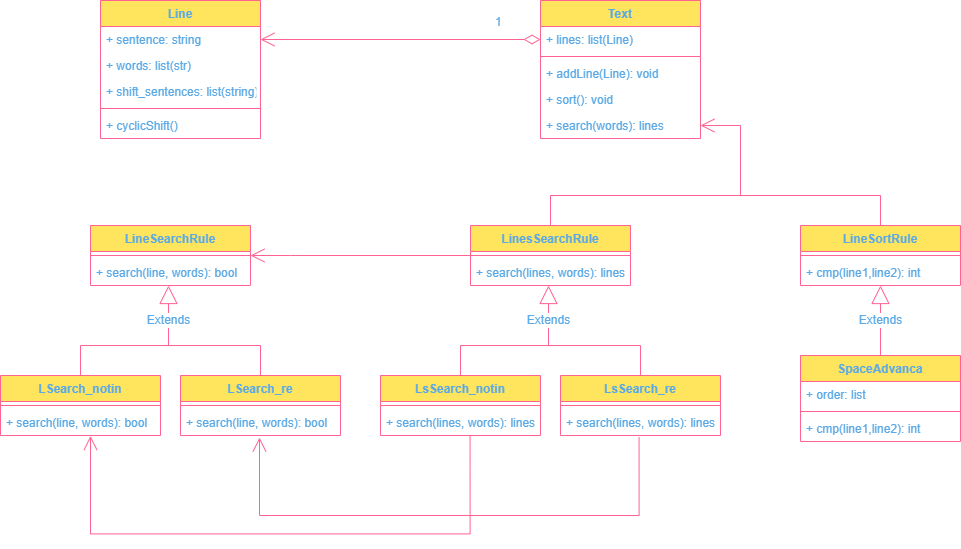

The diagram above was exported from draw.io. Its source (the exported page's mxGraphModel, read from the mxfile embedded in the PNG):
<mxGraphModel dx="1865" dy="547" grid="1" gridSize="10" guides="1" tooltips="1" connect="1" arrows="1" fold="1" page="1" pageScale="1" pageWidth="827" pageHeight="1169" math="0" shadow="0">
  <root>
    <mxCell id="WIyWlLk6GJQsqaUBKTNV-0" />
    <mxCell id="WIyWlLk6GJQsqaUBKTNV-1" parent="WIyWlLk6GJQsqaUBKTNV-0" />
    <mxCell id="Hg7zxvU7qi2_e22TLWc6-49" value="Line" style="swimlane;fontStyle=1;align=center;verticalAlign=top;childLayout=stackLayout;horizontal=1;startSize=26;horizontalStack=0;resizeParent=1;resizeParentMax=0;resizeLast=0;collapsible=1;marginBottom=0;fillColor=#FFE45E;strokeColor=#FF6392;fontColor=#5AA9E6;" parent="WIyWlLk6GJQsqaUBKTNV-1" vertex="1">
      <mxGeometry x="60" y="65" width="160" height="138" as="geometry" />
    </mxCell>
    <mxCell id="Hg7zxvU7qi2_e22TLWc6-50" value="+ sentence: string" style="text;strokeColor=none;fillColor=none;align=left;verticalAlign=top;spacingLeft=4;spacingRight=4;overflow=hidden;rotatable=0;points=[[0,0.5],[1,0.5]];portConstraint=eastwest;fontColor=#5AA9E6;" parent="Hg7zxvU7qi2_e22TLWc6-49" vertex="1">
      <mxGeometry y="26" width="160" height="26" as="geometry" />
    </mxCell>
    <mxCell id="Hg7zxvU7qi2_e22TLWc6-51" value="+ words: list(str)" style="text;strokeColor=none;fillColor=none;align=left;verticalAlign=top;spacingLeft=4;spacingRight=4;overflow=hidden;rotatable=0;points=[[0,0.5],[1,0.5]];portConstraint=eastwest;fontColor=#5AA9E6;" parent="Hg7zxvU7qi2_e22TLWc6-49" vertex="1">
      <mxGeometry y="52" width="160" height="26" as="geometry" />
    </mxCell>
    <mxCell id="Hg7zxvU7qi2_e22TLWc6-52" value="+ shift_sentences: list(string)" style="text;strokeColor=none;fillColor=none;align=left;verticalAlign=top;spacingLeft=4;spacingRight=4;overflow=hidden;rotatable=0;points=[[0,0.5],[1,0.5]];portConstraint=eastwest;fontColor=#5AA9E6;" parent="Hg7zxvU7qi2_e22TLWc6-49" vertex="1">
      <mxGeometry y="78" width="160" height="26" as="geometry" />
    </mxCell>
    <mxCell id="Hg7zxvU7qi2_e22TLWc6-53" value="" style="line;strokeWidth=1;fillColor=none;align=left;verticalAlign=middle;spacingTop=-1;spacingLeft=3;spacingRight=3;rotatable=0;labelPosition=right;points=[];portConstraint=eastwest;strokeColor=#FF6392;fontColor=#5AA9E6;" parent="Hg7zxvU7qi2_e22TLWc6-49" vertex="1">
      <mxGeometry y="104" width="160" height="8" as="geometry" />
    </mxCell>
    <mxCell id="Hg7zxvU7qi2_e22TLWc6-54" value="+ cyclicShift()" style="text;strokeColor=none;fillColor=none;align=left;verticalAlign=top;spacingLeft=4;spacingRight=4;overflow=hidden;rotatable=0;points=[[0,0.5],[1,0.5]];portConstraint=eastwest;fontColor=#5AA9E6;" parent="Hg7zxvU7qi2_e22TLWc6-49" vertex="1">
      <mxGeometry y="112" width="160" height="26" as="geometry" />
    </mxCell>
    <mxCell id="Hg7zxvU7qi2_e22TLWc6-55" value="Text" style="swimlane;fontStyle=1;align=center;verticalAlign=top;childLayout=stackLayout;horizontal=1;startSize=26;horizontalStack=0;resizeParent=1;resizeParentMax=0;resizeLast=0;collapsible=1;marginBottom=0;fillColor=#FFE45E;strokeColor=#FF6392;fontColor=#5AA9E6;" parent="WIyWlLk6GJQsqaUBKTNV-1" vertex="1">
      <mxGeometry x="500" y="65" width="160" height="138" as="geometry" />
    </mxCell>
    <mxCell id="Hg7zxvU7qi2_e22TLWc6-56" value="+ lines: list(Line)" style="text;strokeColor=none;fillColor=none;align=left;verticalAlign=top;spacingLeft=4;spacingRight=4;overflow=hidden;rotatable=0;points=[[0,0.5],[1,0.5]];portConstraint=eastwest;fontColor=#5AA9E6;" parent="Hg7zxvU7qi2_e22TLWc6-55" vertex="1">
      <mxGeometry y="26" width="160" height="26" as="geometry" />
    </mxCell>
    <mxCell id="Hg7zxvU7qi2_e22TLWc6-57" value="" style="line;strokeWidth=1;fillColor=none;align=left;verticalAlign=middle;spacingTop=-1;spacingLeft=3;spacingRight=3;rotatable=0;labelPosition=right;points=[];portConstraint=eastwest;strokeColor=#FF6392;fontColor=#5AA9E6;" parent="Hg7zxvU7qi2_e22TLWc6-55" vertex="1">
      <mxGeometry y="52" width="160" height="8" as="geometry" />
    </mxCell>
    <mxCell id="Hg7zxvU7qi2_e22TLWc6-58" value="+ addLine(Line): void" style="text;strokeColor=none;fillColor=none;align=left;verticalAlign=top;spacingLeft=4;spacingRight=4;overflow=hidden;rotatable=0;points=[[0,0.5],[1,0.5]];portConstraint=eastwest;fontColor=#5AA9E6;" parent="Hg7zxvU7qi2_e22TLWc6-55" vertex="1">
      <mxGeometry y="60" width="160" height="26" as="geometry" />
    </mxCell>
    <mxCell id="Hg7zxvU7qi2_e22TLWc6-59" value="+ sort(): void" style="text;strokeColor=none;fillColor=none;align=left;verticalAlign=top;spacingLeft=4;spacingRight=4;overflow=hidden;rotatable=0;points=[[0,0.5],[1,0.5]];portConstraint=eastwest;fontColor=#5AA9E6;" parent="Hg7zxvU7qi2_e22TLWc6-55" vertex="1">
      <mxGeometry y="86" width="160" height="26" as="geometry" />
    </mxCell>
    <mxCell id="Hg7zxvU7qi2_e22TLWc6-60" value="+ search(words): lines" style="text;strokeColor=none;fillColor=none;align=left;verticalAlign=top;spacingLeft=4;spacingRight=4;overflow=hidden;rotatable=0;points=[[0,0.5],[1,0.5]];portConstraint=eastwest;fontColor=#5AA9E6;" parent="Hg7zxvU7qi2_e22TLWc6-55" vertex="1">
      <mxGeometry y="112" width="160" height="26" as="geometry" />
    </mxCell>
    <mxCell id="Hg7zxvU7qi2_e22TLWc6-61" value="LinesSearchRule" style="swimlane;fontStyle=1;align=center;verticalAlign=top;childLayout=stackLayout;horizontal=1;startSize=26;horizontalStack=0;resizeParent=1;resizeParentMax=0;resizeLast=0;collapsible=1;marginBottom=0;fillColor=#FFE45E;strokeColor=#FF6392;fontColor=#5AA9E6;" parent="WIyWlLk6GJQsqaUBKTNV-1" vertex="1">
      <mxGeometry x="430" y="290" width="160" height="60" as="geometry" />
    </mxCell>
    <mxCell id="Hg7zxvU7qi2_e22TLWc6-62" value="" style="line;strokeWidth=1;fillColor=none;align=left;verticalAlign=middle;spacingTop=-1;spacingLeft=3;spacingRight=3;rotatable=0;labelPosition=right;points=[];portConstraint=eastwest;strokeColor=#FF6392;fontColor=#5AA9E6;" parent="Hg7zxvU7qi2_e22TLWc6-61" vertex="1">
      <mxGeometry y="26" width="160" height="8" as="geometry" />
    </mxCell>
    <mxCell id="Hg7zxvU7qi2_e22TLWc6-63" value="+ search(lines, words): lines " style="text;strokeColor=none;fillColor=none;align=left;verticalAlign=top;spacingLeft=4;spacingRight=4;overflow=hidden;rotatable=0;points=[[0,0.5],[1,0.5]];portConstraint=eastwest;fontColor=#5AA9E6;" parent="Hg7zxvU7qi2_e22TLWc6-61" vertex="1">
      <mxGeometry y="34" width="160" height="26" as="geometry" />
    </mxCell>
    <mxCell id="Hg7zxvU7qi2_e22TLWc6-64" value="LineSearchRule" style="swimlane;fontStyle=1;align=center;verticalAlign=top;childLayout=stackLayout;horizontal=1;startSize=26;horizontalStack=0;resizeParent=1;resizeParentMax=0;resizeLast=0;collapsible=1;marginBottom=0;fillColor=#FFE45E;strokeColor=#FF6392;fontColor=#5AA9E6;" parent="WIyWlLk6GJQsqaUBKTNV-1" vertex="1">
      <mxGeometry x="50" y="290" width="160" height="60" as="geometry" />
    </mxCell>
    <mxCell id="Hg7zxvU7qi2_e22TLWc6-65" value="" style="line;strokeWidth=1;fillColor=none;align=left;verticalAlign=middle;spacingTop=-1;spacingLeft=3;spacingRight=3;rotatable=0;labelPosition=right;points=[];portConstraint=eastwest;strokeColor=#FF6392;fontColor=#5AA9E6;" parent="Hg7zxvU7qi2_e22TLWc6-64" vertex="1">
      <mxGeometry y="26" width="160" height="8" as="geometry" />
    </mxCell>
    <mxCell id="Hg7zxvU7qi2_e22TLWc6-66" value="+ search(line, words): bool " style="text;strokeColor=none;fillColor=none;align=left;verticalAlign=top;spacingLeft=4;spacingRight=4;overflow=hidden;rotatable=0;points=[[0,0.5],[1,0.5]];portConstraint=eastwest;fontColor=#5AA9E6;" parent="Hg7zxvU7qi2_e22TLWc6-64" vertex="1">
      <mxGeometry y="34" width="160" height="26" as="geometry" />
    </mxCell>
    <mxCell id="Hg7zxvU7qi2_e22TLWc6-67" value="LineSortRule" style="swimlane;fontStyle=1;align=center;verticalAlign=top;childLayout=stackLayout;horizontal=1;startSize=26;horizontalStack=0;resizeParent=1;resizeParentMax=0;resizeLast=0;collapsible=1;marginBottom=0;fillColor=#FFE45E;strokeColor=#FF6392;fontColor=#5AA9E6;" parent="WIyWlLk6GJQsqaUBKTNV-1" vertex="1">
      <mxGeometry x="760" y="290" width="160" height="60" as="geometry" />
    </mxCell>
    <mxCell id="Hg7zxvU7qi2_e22TLWc6-68" value="" style="line;strokeWidth=1;fillColor=none;align=left;verticalAlign=middle;spacingTop=-1;spacingLeft=3;spacingRight=3;rotatable=0;labelPosition=right;points=[];portConstraint=eastwest;strokeColor=#FF6392;fontColor=#5AA9E6;" parent="Hg7zxvU7qi2_e22TLWc6-67" vertex="1">
      <mxGeometry y="26" width="160" height="8" as="geometry" />
    </mxCell>
    <mxCell id="Hg7zxvU7qi2_e22TLWc6-69" value="+ cmp(line1,line2): int " style="text;strokeColor=none;fillColor=none;align=left;verticalAlign=top;spacingLeft=4;spacingRight=4;overflow=hidden;rotatable=0;points=[[0,0.5],[1,0.5]];portConstraint=eastwest;fontColor=#5AA9E6;" parent="Hg7zxvU7qi2_e22TLWc6-67" vertex="1">
      <mxGeometry y="34" width="160" height="26" as="geometry" />
    </mxCell>
    <mxCell id="Hg7zxvU7qi2_e22TLWc6-70" value="1" style="endArrow=open;html=1;endSize=12;startArrow=diamondThin;startSize=14;startFill=0;edgeStyle=orthogonalEdgeStyle;align=left;verticalAlign=bottom;rounded=0;exitX=0;exitY=0.5;exitDx=0;exitDy=0;strokeColor=#FF6392;fontColor=#5AA9E6;" parent="WIyWlLk6GJQsqaUBKTNV-1" source="Hg7zxvU7qi2_e22TLWc6-56" edge="1">
      <mxGeometry x="-0.6667" y="-8" relative="1" as="geometry">
        <mxPoint x="370" y="210" as="sourcePoint" />
        <mxPoint x="220" y="104" as="targetPoint" />
        <mxPoint as="offset" />
      </mxGeometry>
    </mxCell>
    <mxCell id="Hg7zxvU7qi2_e22TLWc6-71" value="LSearch_re" style="swimlane;fontStyle=1;align=center;verticalAlign=top;childLayout=stackLayout;horizontal=1;startSize=26;horizontalStack=0;resizeParent=1;resizeParentMax=0;resizeLast=0;collapsible=1;marginBottom=0;fillColor=#FFE45E;strokeColor=#FF6392;fontColor=#5AA9E6;" parent="WIyWlLk6GJQsqaUBKTNV-1" vertex="1">
      <mxGeometry x="140" y="440" width="160" height="60" as="geometry" />
    </mxCell>
    <mxCell id="Hg7zxvU7qi2_e22TLWc6-72" value="" style="line;strokeWidth=1;fillColor=none;align=left;verticalAlign=middle;spacingTop=-1;spacingLeft=3;spacingRight=3;rotatable=0;labelPosition=right;points=[];portConstraint=eastwest;strokeColor=#FF6392;fontColor=#5AA9E6;" parent="Hg7zxvU7qi2_e22TLWc6-71" vertex="1">
      <mxGeometry y="26" width="160" height="8" as="geometry" />
    </mxCell>
    <mxCell id="Hg7zxvU7qi2_e22TLWc6-73" value="+ search(line, words): bool " style="text;strokeColor=none;fillColor=none;align=left;verticalAlign=top;spacingLeft=4;spacingRight=4;overflow=hidden;rotatable=0;points=[[0,0.5],[1,0.5]];portConstraint=eastwest;fontColor=#5AA9E6;" parent="Hg7zxvU7qi2_e22TLWc6-71" vertex="1">
      <mxGeometry y="34" width="160" height="26" as="geometry" />
    </mxCell>
    <mxCell id="Hg7zxvU7qi2_e22TLWc6-74" value="LsSearch_notin" style="swimlane;fontStyle=1;align=center;verticalAlign=top;childLayout=stackLayout;horizontal=1;startSize=26;horizontalStack=0;resizeParent=1;resizeParentMax=0;resizeLast=0;collapsible=1;marginBottom=0;fillColor=#FFE45E;strokeColor=#FF6392;fontColor=#5AA9E6;" parent="WIyWlLk6GJQsqaUBKTNV-1" vertex="1">
      <mxGeometry x="340" y="440" width="160" height="60" as="geometry" />
    </mxCell>
    <mxCell id="Hg7zxvU7qi2_e22TLWc6-75" value="" style="line;strokeWidth=1;fillColor=none;align=left;verticalAlign=middle;spacingTop=-1;spacingLeft=3;spacingRight=3;rotatable=0;labelPosition=right;points=[];portConstraint=eastwest;strokeColor=#FF6392;fontColor=#5AA9E6;" parent="Hg7zxvU7qi2_e22TLWc6-74" vertex="1">
      <mxGeometry y="26" width="160" height="8" as="geometry" />
    </mxCell>
    <mxCell id="Hg7zxvU7qi2_e22TLWc6-76" value="+ search(lines, words): lines " style="text;strokeColor=none;fillColor=none;align=left;verticalAlign=top;spacingLeft=4;spacingRight=4;overflow=hidden;rotatable=0;points=[[0,0.5],[1,0.5]];portConstraint=eastwest;fontColor=#5AA9E6;" parent="Hg7zxvU7qi2_e22TLWc6-74" vertex="1">
      <mxGeometry y="34" width="160" height="26" as="geometry" />
    </mxCell>
    <mxCell id="Hg7zxvU7qi2_e22TLWc6-77" value="LsSearch_re" style="swimlane;fontStyle=1;align=center;verticalAlign=top;childLayout=stackLayout;horizontal=1;startSize=26;horizontalStack=0;resizeParent=1;resizeParentMax=0;resizeLast=0;collapsible=1;marginBottom=0;fillColor=#FFE45E;strokeColor=#FF6392;fontColor=#5AA9E6;" parent="WIyWlLk6GJQsqaUBKTNV-1" vertex="1">
      <mxGeometry x="520" y="440" width="160" height="60" as="geometry" />
    </mxCell>
    <mxCell id="Hg7zxvU7qi2_e22TLWc6-78" value="" style="line;strokeWidth=1;fillColor=none;align=left;verticalAlign=middle;spacingTop=-1;spacingLeft=3;spacingRight=3;rotatable=0;labelPosition=right;points=[];portConstraint=eastwest;strokeColor=#FF6392;fontColor=#5AA9E6;" parent="Hg7zxvU7qi2_e22TLWc6-77" vertex="1">
      <mxGeometry y="26" width="160" height="8" as="geometry" />
    </mxCell>
    <mxCell id="Hg7zxvU7qi2_e22TLWc6-79" value="+ search(lines, words): lines " style="text;strokeColor=none;fillColor=none;align=left;verticalAlign=top;spacingLeft=4;spacingRight=4;overflow=hidden;rotatable=0;points=[[0,0.5],[1,0.5]];portConstraint=eastwest;fontColor=#5AA9E6;" parent="Hg7zxvU7qi2_e22TLWc6-77" vertex="1">
      <mxGeometry y="34" width="160" height="26" as="geometry" />
    </mxCell>
    <mxCell id="Hg7zxvU7qi2_e22TLWc6-80" value="LSearch_notin" style="swimlane;fontStyle=1;align=center;verticalAlign=top;childLayout=stackLayout;horizontal=1;startSize=26;horizontalStack=0;resizeParent=1;resizeParentMax=0;resizeLast=0;collapsible=1;marginBottom=0;fillColor=#FFE45E;strokeColor=#FF6392;fontColor=#5AA9E6;" parent="WIyWlLk6GJQsqaUBKTNV-1" vertex="1">
      <mxGeometry x="-40" y="440" width="160" height="60" as="geometry" />
    </mxCell>
    <mxCell id="Hg7zxvU7qi2_e22TLWc6-81" value="" style="line;strokeWidth=1;fillColor=none;align=left;verticalAlign=middle;spacingTop=-1;spacingLeft=3;spacingRight=3;rotatable=0;labelPosition=right;points=[];portConstraint=eastwest;strokeColor=#FF6392;fontColor=#5AA9E6;" parent="Hg7zxvU7qi2_e22TLWc6-80" vertex="1">
      <mxGeometry y="26" width="160" height="8" as="geometry" />
    </mxCell>
    <mxCell id="Hg7zxvU7qi2_e22TLWc6-82" value="+ search(line, words): bool " style="text;strokeColor=none;fillColor=none;align=left;verticalAlign=top;spacingLeft=4;spacingRight=4;overflow=hidden;rotatable=0;points=[[0,0.5],[1,0.5]];portConstraint=eastwest;fontColor=#5AA9E6;" parent="Hg7zxvU7qi2_e22TLWc6-80" vertex="1">
      <mxGeometry y="34" width="160" height="26" as="geometry" />
    </mxCell>
    <mxCell id="Hg7zxvU7qi2_e22TLWc6-83" value="" style="endArrow=none;html=1;rounded=0;edgeStyle=orthogonalEdgeStyle;entryX=0.5;entryY=0;entryDx=0;entryDy=0;strokeColor=#FF6392;fontColor=#5AA9E6;" parent="WIyWlLk6GJQsqaUBKTNV-1" target="Hg7zxvU7qi2_e22TLWc6-77" edge="1">
      <mxGeometry width="50" height="50" relative="1" as="geometry">
        <mxPoint x="419.99999999999955" y="410" as="sourcePoint" />
        <mxPoint x="520" y="360" as="targetPoint" />
      </mxGeometry>
    </mxCell>
    <mxCell id="Hg7zxvU7qi2_e22TLWc6-84" value="" style="endArrow=none;html=1;rounded=0;edgeStyle=orthogonalEdgeStyle;entryX=0.5;entryY=0;entryDx=0;entryDy=0;strokeColor=#FF6392;fontColor=#5AA9E6;" parent="WIyWlLk6GJQsqaUBKTNV-1" target="Hg7zxvU7qi2_e22TLWc6-74" edge="1">
      <mxGeometry width="50" height="50" relative="1" as="geometry">
        <mxPoint x="419.99999999999955" y="410" as="sourcePoint" />
        <mxPoint x="420" y="430" as="targetPoint" />
      </mxGeometry>
    </mxCell>
    <mxCell id="Hg7zxvU7qi2_e22TLWc6-85" value="Extends" style="endArrow=block;endSize=16;endFill=0;html=1;rounded=0;edgeStyle=orthogonalEdgeStyle;strokeColor=#FF6392;fontColor=#5AA9E6;" parent="WIyWlLk6GJQsqaUBKTNV-1" edge="1">
      <mxGeometry width="160" relative="1" as="geometry">
        <mxPoint x="518" y="410" as="sourcePoint" />
        <mxPoint x="508" y="350" as="targetPoint" />
      </mxGeometry>
    </mxCell>
    <mxCell id="Hg7zxvU7qi2_e22TLWc6-86" value="" style="endArrow=none;html=1;rounded=0;edgeStyle=orthogonalEdgeStyle;entryX=0.5;entryY=0;entryDx=0;entryDy=0;strokeColor=#FF6392;fontColor=#5AA9E6;" parent="WIyWlLk6GJQsqaUBKTNV-1" edge="1">
      <mxGeometry width="50" height="50" relative="1" as="geometry">
        <mxPoint x="40" y="410" as="sourcePoint" />
        <mxPoint x="220" y="440" as="targetPoint" />
      </mxGeometry>
    </mxCell>
    <mxCell id="Hg7zxvU7qi2_e22TLWc6-87" value="" style="endArrow=none;html=1;rounded=0;edgeStyle=orthogonalEdgeStyle;entryX=0.5;entryY=0;entryDx=0;entryDy=0;strokeColor=#FF6392;fontColor=#5AA9E6;" parent="WIyWlLk6GJQsqaUBKTNV-1" edge="1">
      <mxGeometry width="50" height="50" relative="1" as="geometry">
        <mxPoint x="40" y="410" as="sourcePoint" />
        <mxPoint x="40" y="440" as="targetPoint" />
      </mxGeometry>
    </mxCell>
    <mxCell id="Hg7zxvU7qi2_e22TLWc6-88" value="Extends" style="endArrow=block;endSize=16;endFill=0;html=1;rounded=0;edgeStyle=orthogonalEdgeStyle;strokeColor=#FF6392;fontColor=#5AA9E6;" parent="WIyWlLk6GJQsqaUBKTNV-1" edge="1">
      <mxGeometry width="160" relative="1" as="geometry">
        <mxPoint x="138" y="410" as="sourcePoint" />
        <mxPoint x="128" y="350" as="targetPoint" />
      </mxGeometry>
    </mxCell>
    <mxCell id="Hg7zxvU7qi2_e22TLWc6-89" value="" style="endArrow=open;endFill=1;endSize=12;html=1;rounded=0;edgeStyle=orthogonalEdgeStyle;exitX=0.491;exitY=1.062;exitDx=0;exitDy=0;exitPerimeter=0;strokeColor=#FF6392;fontColor=#5AA9E6;" parent="WIyWlLk6GJQsqaUBKTNV-1" source="Hg7zxvU7qi2_e22TLWc6-79" edge="1">
      <mxGeometry width="160" relative="1" as="geometry">
        <mxPoint x="570" y="550" as="sourcePoint" />
        <mxPoint x="219" y="502" as="targetPoint" />
        <Array as="points">
          <mxPoint x="599" y="580" />
          <mxPoint x="219" y="580" />
        </Array>
      </mxGeometry>
    </mxCell>
    <mxCell id="Hg7zxvU7qi2_e22TLWc6-90" value="" style="endArrow=open;endFill=1;endSize=12;html=1;rounded=0;edgeStyle=orthogonalEdgeStyle;entryX=1;entryY=0.5;entryDx=0;entryDy=0;strokeColor=#FF6392;fontColor=#5AA9E6;" parent="WIyWlLk6GJQsqaUBKTNV-1" target="Hg7zxvU7qi2_e22TLWc6-60" edge="1">
      <mxGeometry width="160" relative="1" as="geometry">
        <mxPoint x="699.9999999999995" y="260" as="sourcePoint" />
        <mxPoint x="870" y="180" as="targetPoint" />
        <Array as="points">
          <mxPoint x="700" y="190" />
        </Array>
      </mxGeometry>
    </mxCell>
    <mxCell id="Hg7zxvU7qi2_e22TLWc6-91" value="" style="endArrow=none;html=1;rounded=0;edgeStyle=orthogonalEdgeStyle;entryX=0.5;entryY=0;entryDx=0;entryDy=0;strokeColor=#FF6392;fontColor=#5AA9E6;" parent="WIyWlLk6GJQsqaUBKTNV-1" edge="1">
      <mxGeometry width="50" height="50" relative="1" as="geometry">
        <mxPoint x="509.99999999999955" y="260" as="sourcePoint" />
        <mxPoint x="889.9999999999995" y="290" as="targetPoint" />
        <Array as="points">
          <mxPoint x="840" y="260" />
          <mxPoint x="840" y="290" />
        </Array>
      </mxGeometry>
    </mxCell>
    <mxCell id="Hg7zxvU7qi2_e22TLWc6-92" value="" style="endArrow=none;html=1;rounded=0;edgeStyle=orthogonalEdgeStyle;entryX=0.5;entryY=0;entryDx=0;entryDy=0;strokeColor=#FF6392;fontColor=#5AA9E6;" parent="WIyWlLk6GJQsqaUBKTNV-1" edge="1">
      <mxGeometry width="50" height="50" relative="1" as="geometry">
        <mxPoint x="509.99999999999955" y="260" as="sourcePoint" />
        <mxPoint x="509.99999999999955" y="290" as="targetPoint" />
      </mxGeometry>
    </mxCell>
    <mxCell id="Hg7zxvU7qi2_e22TLWc6-93" value="SpaceAdvanca" style="swimlane;fontStyle=1;align=center;verticalAlign=top;childLayout=stackLayout;horizontal=1;startSize=26;horizontalStack=0;resizeParent=1;resizeParentMax=0;resizeLast=0;collapsible=1;marginBottom=0;fillColor=#FFE45E;strokeColor=#FF6392;fontColor=#5AA9E6;" parent="WIyWlLk6GJQsqaUBKTNV-1" vertex="1">
      <mxGeometry x="760" y="420" width="160" height="86" as="geometry" />
    </mxCell>
    <mxCell id="Hg7zxvU7qi2_e22TLWc6-94" value="+ order: list" style="text;strokeColor=none;fillColor=none;align=left;verticalAlign=top;spacingLeft=4;spacingRight=4;overflow=hidden;rotatable=0;points=[[0,0.5],[1,0.5]];portConstraint=eastwest;fontColor=#5AA9E6;" parent="Hg7zxvU7qi2_e22TLWc6-93" vertex="1">
      <mxGeometry y="26" width="160" height="26" as="geometry" />
    </mxCell>
    <mxCell id="Hg7zxvU7qi2_e22TLWc6-95" value="" style="line;strokeWidth=1;fillColor=none;align=left;verticalAlign=middle;spacingTop=-1;spacingLeft=3;spacingRight=3;rotatable=0;labelPosition=right;points=[];portConstraint=eastwest;strokeColor=#FF6392;fontColor=#5AA9E6;" parent="Hg7zxvU7qi2_e22TLWc6-93" vertex="1">
      <mxGeometry y="52" width="160" height="8" as="geometry" />
    </mxCell>
    <mxCell id="Hg7zxvU7qi2_e22TLWc6-96" value="+ cmp(line1,line2): int " style="text;strokeColor=none;fillColor=none;align=left;verticalAlign=top;spacingLeft=4;spacingRight=4;overflow=hidden;rotatable=0;points=[[0,0.5],[1,0.5]];portConstraint=eastwest;fontColor=#5AA9E6;" parent="Hg7zxvU7qi2_e22TLWc6-93" vertex="1">
      <mxGeometry y="60" width="160" height="26" as="geometry" />
    </mxCell>
    <mxCell id="Hg7zxvU7qi2_e22TLWc6-97" value="Extends" style="endArrow=block;endSize=16;endFill=0;html=1;rounded=0;edgeStyle=orthogonalEdgeStyle;entryX=0.5;entryY=1;entryDx=0;entryDy=0;entryPerimeter=0;strokeColor=#FF6392;fontColor=#5AA9E6;" parent="WIyWlLk6GJQsqaUBKTNV-1" target="Hg7zxvU7qi2_e22TLWc6-69" edge="1">
      <mxGeometry width="160" relative="1" as="geometry">
        <mxPoint x="839.9999999999995" y="420" as="sourcePoint" />
        <mxPoint x="840" y="360" as="targetPoint" />
      </mxGeometry>
    </mxCell>
    <mxCell id="Hg7zxvU7qi2_e22TLWc6-98" value="" style="endArrow=open;endFill=1;endSize=12;html=1;rounded=0;edgeStyle=orthogonalEdgeStyle;exitX=0.491;exitY=1.062;exitDx=0;exitDy=0;exitPerimeter=0;strokeColor=#FF6392;fontColor=#5AA9E6;" parent="WIyWlLk6GJQsqaUBKTNV-1" edge="1">
      <mxGeometry width="160" relative="1" as="geometry">
        <mxPoint x="429.55999999999995" y="500.00200000000007" as="sourcePoint" />
        <mxPoint x="50" y="500.39" as="targetPoint" />
        <Array as="points">
          <mxPoint x="430" y="598.39" />
          <mxPoint x="50" y="598.39" />
        </Array>
      </mxGeometry>
    </mxCell>
    <mxCell id="lE03EqqgHH9XLz5CQmt1-0" value="" style="endArrow=open;endFill=1;endSize=12;html=1;rounded=0;edgeStyle=orthogonalEdgeStyle;entryX=1;entryY=0.5;entryDx=0;entryDy=0;strokeColor=#FF6392;fontColor=#5AA9E6;" edge="1" parent="WIyWlLk6GJQsqaUBKTNV-1">
      <mxGeometry width="160" relative="1" as="geometry">
        <mxPoint x="430" y="320" as="sourcePoint" />
        <mxPoint x="210" y="320" as="targetPoint" />
        <Array as="points">
          <mxPoint x="250" y="320" />
        </Array>
      </mxGeometry>
    </mxCell>
  </root>
</mxGraphModel>